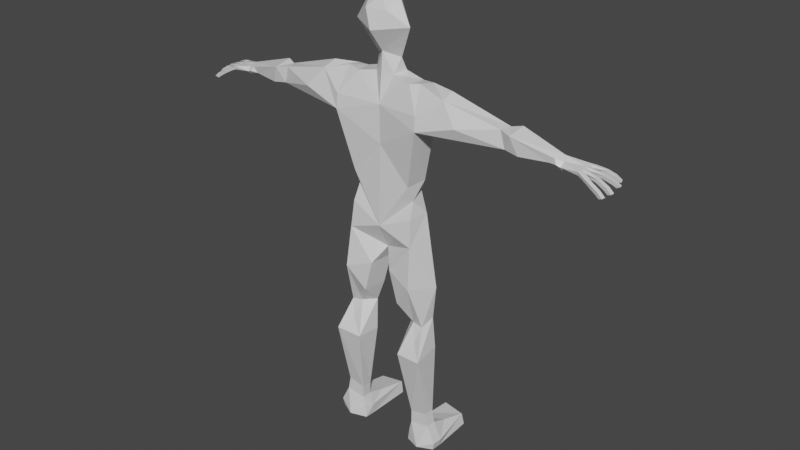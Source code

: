 # Source: ps1_Man.blend  (saved by Blender 2.81.16; exported with 4.5.12 LTS)
import bpy
from mathutils import Matrix  # noqa: F401  (used for matrix-valued properties, if any)

bpy.ops.wm.read_factory_settings(use_empty=True)
scene = bpy.context.scene
scene.name = 'Scene'

# ---- collections
col_collection = bpy.data.collections.new('Collection'); scene.collection.children.link(col_collection)

# ---- materials (node trees are filled in below, after node groups)
mat_material = bpy.data.materials.new('Material')
mat_material.alpha_threshold = 0.0
mat_material.use_transparent_shadow = False
mat_material.line_color = (0.0, 0.0, 0.0, 1.0)

# ---- material node trees
mat_material.use_nodes = True; mat_material.node_tree.nodes.clear()
_N = mat_material.node_tree.nodes; _L = mat_material.node_tree.links
n0 = _N.new('ShaderNodeOutputMaterial'); n0.name = 'Material Output'; n0.location = (300, 300)
n1 = _N.new('ShaderNodeBsdfPrincipled'); n1.name = 'Principled BSDF'; n1.location = (10, 300)
n1.distribution = 'GGX'
n1.subsurface_method = 'BURLEY'
n1.inputs[2].default_value = 0.4
n1.inputs[3].default_value = 1.45
n1.inputs[27].default_value = (0.0, 0.0, 0.0, 1.0)
n1.inputs[28].default_value = 1.0
_L.new(n1.outputs[0], n0.inputs[0])
n0.is_active_output = True

# ---- world
world_world = bpy.data.worlds.new('World'); scene.world = world_world
world_world.use_nodes = True; world_world.node_tree.nodes.clear()
_N = world_world.node_tree.nodes; _L = world_world.node_tree.links
n0 = _N.new('ShaderNodeOutputWorld'); n0.name = 'World Output'; n0.location = (300, 300)
n1 = _N.new('ShaderNodeBackground'); n1.name = 'Background'; n1.location = (10, 300)
n1.inputs[0].default_value = (0.05088, 0.05088, 0.05088, 1.0)
_L.new(n1.outputs[0], n0.inputs[0])
n0.is_active_output = True
world_world.color = (0.05088, 0.05088, 0.05088)
world_world.use_sun_shadow = False
world_world.sun_shadow_jitter_overblur = 0.0

# ---- meshes
me_cube = bpy.data.meshes.new('Cube')
me_cube.from_pydata([(0.258, 0.7755, 0.07056), (-0.005324, 1.118, -0.01968), (-0.2631, 0.7727, 0.0722), (0.5178, 0.7017, -0.3545), (0.2177, 0.8787, -0.9007), (-0.2243, 0.8787, -0.9059), (-0.4986, 0.7017, -0.3792), (-0.2194, 0.997, -1.127), (-0.5409, 0.997, -1.212), (-0.738, 0.998, -1.213), (-1.132, 0.8786, -1.213), (-2.129, 0.9563, -1.524), (-2.291, 1.019, -1.491), (-3.041, 0.962, -1.706), (-3.344, 1.097, -1.782), (-0.9925, 0.9831, -1.519), (-0.8199, 0.9519, -1.749), (-2.171, 0.974, -1.74), (-2.347, 1.035, -1.818), (-2.976, 1.036, -1.841), (-3.074, 1.173, -1.922), (-3.197, 1.259, -1.982), (-3.366, 1.282, -2.004), (-3.348, 1.234, -1.973), (-3.236, 1.211, -1.954), (-3.15, 1.139, -1.905), (-3.225, 1.131, -1.852), (-3.339, 1.143, -1.836), (-3.417, 1.148, -1.802), (-3.579, 1.209, -1.847), (-3.692, 1.257, -1.909), (-3.764, 1.295, -1.984), (-3.704, 1.277, -2.006), (-3.643, 1.247, -1.953), (-3.55, 1.207, -1.898), (-3.415, 1.156, -1.858), (-1.194, 0.9805, -1.491), (-2.082, 0.9629, -1.602), (0.0134, 0.9416, -0.9558), (-0.652, 1.172, -1.666), (-0.5856, 0.997, -2.828), (-0.6279, 0.9969, -3.385), (-0.6807, 0.9968, -3.693), (-0.8407, 0.9968, -4.662), (-0.7819, 0.9968, -5.243), (-0.8376, 0.9759, -5.783), (-0.8833, 0.9204, -7.259), (-7.451e-08, 1.192, -1.588), (-7.451e-08, 1.225, -2.254), (-0.4499, 1.172, -2.241), (-0.3173, 1.135, -2.812), (-0.4301, 1.095, -3.056), (-7.451e-08, 1.252, -3.387), (-0.3065, 1.129, -3.661), (-7.451e-08, 0.997, -4.111), (-0.1052, 0.997, -4.369), (0.004476, 1.159, -3.977), (-0.2571, 0.997, -4.932), (-0.3921, 0.9755, -5.325), (-0.3722, 0.9379, -5.88), (-0.5413, 0.9208, -7.305), (-0.5073, 1.177, -4.824), (-0.4534, 1.145, -3.985), (-0.6311, 1.067, -5.845), (-0.6857, 0.9243, -7.001), (-0.4572, 0.9086, -7.507), (-0.471, 0.9162, -7.706), (-0.697, 0.9292, -7.729), (-1.003, 0.9306, -7.693), (-1.031, 0.9168, -7.555), (-0.8406, 0.9232, -7.028), (-0.5403, 0.9234, -7.085), (-0.546, 0.9748, -5.559), (-0.8673, 1.228, -7.39), (-0.5427, 1.236, -7.402), (-0.5025, 1.75, -7.497), (-0.4729, 1.747, -7.716), (-0.6988, 1.76, -7.739), (-0.9484, 1.699, -7.716), (-0.9032, 1.69, -7.519), (-0.8812, 0.7313, -7.247), (-0.5392, 0.7317, -7.293), (-0.4986, 0.7296, -7.475), (-0.469, 0.7271, -7.694), (-0.7455, 0.6092, -7.669), (-1.001, 0.7414, -7.68), (-1.029, 0.7277, -7.542), (-0.8385, 0.7341, -7.016), (-0.5382, 0.7343, -7.072), (-0.6104, 0.5928, -3.864), (-0.6492, 0.5043, -4.571), (-0.7466, 0.7546, -5.343), (-0.8657, 0.483, -5.849), (-0.1859, 0.6004, -4.406), (-0.3377, 0.6109, -4.969), (-0.5565, 0.772, -5.315), (-0.4114, 0.5161, -5.872), (-0.6483, 0.6517, -5.616), (-0.1719, 0.7543, -1.145), (-0.4586, 0.6806, -1.191), (-0.69, 0.7273, -1.165), (-1.147, 0.6436, -1.29), (-2.08, 0.7606, -1.522), (-3.077, 0.8624, -1.76), (-0.7737, 0.4887, -1.835), (-2.155, 0.7721, -1.811), (-2.393, 0.7475, -1.843), (-2.873, 0.8304, -1.826), (-0.5383, 0.6336, -2.852), (-0.5495, 0.7543, -3.121), (-0.5805, 0.6437, -3.409), (-2.279, 0.6898, -1.55), (-0.7644, 0.5129, -1.594), (-7.451e-08, 0.7998, -4.103), (-3.347, 1.194, -2.033), (-3.235, 1.171, -2.014), (-3.183, 1.1, -1.964), (-3.083, 0.9097, -1.907), (-3.347, 1.046, -1.844), (-3.727, 1.209, -2.014), (-3.667, 1.179, -1.962), (-3.574, 1.139, -1.906), (-3.438, 1.088, -1.866), (-3.075, 1.127, -1.988), (-3.198, 1.213, -2.047), (-3.367, 1.236, -2.069), (-3.419, 1.041, -1.813), (-3.605, 1.134, -1.852), (-3.717, 1.182, -1.916), (-3.789, 1.22, -1.99), (-3.788, 1.128, -2.017), (-3.717, 1.11, -1.973), (-3.585, 1.08, -1.915), (-3.419, 1.03, -1.874), (-3.357, 0.9808, -1.789), (-3.616, 1.07, -1.86), (-3.76, 1.104, -1.921), (-3.847, 1.127, -1.984), (-3.361, 0.9506, -1.85), (-3.802, 1.069, -2.017), (-3.731, 1.05, -1.974), (-3.604, 1.017, -1.918), (-3.429, 0.9749, -1.878), (-3.433, 0.945, -1.82), (-3.635, 1.007, -1.863), (-3.774, 1.044, -1.921), (-3.861, 1.068, -1.984), (-3.213, 0.9183, -1.865), (-3.788, 0.9384, -2.049), (-3.723, 0.9338, -1.994), (-3.602, 0.9305, -1.926), (-3.432, 0.9424, -1.879), (-3.368, 0.886, -1.794), (-3.63, 0.9207, -1.871), (-3.772, 0.9206, -1.949), (-3.85, 0.9275, -2.027), (-3.37, 0.8556, -1.854), (-3.785, 0.8686, -2.052), (-3.72, 0.8639, -1.997), (-3.601, 0.8606, -1.924), (-3.439, 0.8729, -1.882), (-3.067, 0.8044, -1.834), (-3.437, 0.8412, -1.824), (-3.629, 0.8508, -1.868), (-3.769, 0.8508, -1.952), (-3.847, 0.8577, -2.029), (-3.752, 0.7831, -2.072), (-3.684, 0.7898, -2.022), (-3.567, 0.8033, -1.948), (-3.445, 0.8279, -1.882), (-3.359, 0.7656, -1.799), (-3.601, 0.781, -1.9), (-3.728, 0.7713, -1.973), (-3.81, 0.7642, -2.046), (-3.362, 0.7794, -1.857), (-3.74, 0.7189, -2.073), (-3.672, 0.7256, -2.022), (-3.552, 0.7398, -1.951), (-3.43, 0.7644, -1.885), (-3.003, 0.7844, -1.808), (-3.428, 0.7506, -1.827), (-3.585, 0.7176, -1.903), (-3.716, 0.7071, -1.974), (-3.798, 0.7, -2.047), (-3.075, 0.8423, -1.887), (-3.011, 0.974, -1.892), (-3.437, 0.7896, -1.825), (-3.722, 0.7412, -1.973), (-3.78, 0.7447, -2.066), (-3.594, 0.7539, -1.901), (-3.805, 0.7338, -2.046), (-3.849, 0.8946, -2.028), (-3.771, 0.8897, -1.95), (-3.446, 0.8909, -1.806), (-3.629, 0.8845, -1.87), (-3.82, 0.8987, -2.046), (-3.435, 0.9859, -1.8), (-3.828, 1.098, -2.004), (-3.766, 1.076, -1.921), (-3.853, 1.099, -1.984), (-3.626, 1.037, -1.862), (-3.592, 1.171, -1.849), (-3.745, 1.257, -2.002), (-3.777, 1.256, -1.987), (-3.432, 1.095, -1.793), (-3.704, 1.22, -1.912), (-3.197, 1.235, -2.015), (-3.366, 1.259, -2.037), (-3.075, 1.149, -1.956), (-2.954, 0.8206, -1.735), (-1.43, 0.5376, -1.629), (0.2194, 0.997, -1.127), (0.5409, 0.997, -1.212), (0.738, 0.998, -1.213), (1.162, 0.885, -1.213), (2.159, 0.9557, -1.524), (2.322, 1.017, -1.491), (3.071, 0.9551, -1.706), (3.375, 1.088, -1.782), (0.9925, 0.9831, -1.519), (0.8199, 0.9519, -1.749), (2.201, 0.9731, -1.74), (2.378, 1.033, -1.818), (3.007, 1.029, -1.841), (3.106, 1.166, -1.922), (3.229, 1.251, -1.982), (3.398, 1.273, -2.004), (3.381, 1.224, -1.973), (3.268, 1.203, -1.954), (3.182, 1.132, -1.905), (3.256, 1.123, -1.852), (3.371, 1.134, -1.836), (3.449, 1.139, -1.802), (3.611, 1.198, -1.847), (3.724, 1.246, -1.909), (3.796, 1.283, -1.984), (3.736, 1.266, -2.006), (3.676, 1.236, -1.953), (3.582, 1.197, -1.898), (3.447, 1.147, -1.858), (1.225, 0.9864, -1.491), (2.113, 0.9627, -1.602), (0.652, 1.172, -1.666), (0.5856, 0.997, -2.828), (0.6279, 0.9969, -3.385), (0.6807, 0.9968, -3.693), (0.8407, 0.9968, -4.662), (0.7819, 0.9968, -5.243), (0.8496, 0.9794, -5.781), (0.8991, 0.9241, -7.257), (0.4499, 1.172, -2.241), (0.3173, 1.135, -2.812), (0.4301, 1.095, -3.056), (0.3065, 1.129, -3.661), (0.1052, 0.997, -4.369), (0.2571, 0.997, -4.932), (0.3921, 0.9755, -5.325), (0.3846, 0.9395, -5.879), (0.5572, 0.9231, -7.304), (0.5073, 1.177, -4.824), (0.4181, 1.145, -3.985), (0.6428, 1.069, -5.844), (0.7009, 0.9272, -6.999), (0.4737, 0.9106, -7.505), (0.488, 0.9182, -7.705), (0.7139, 0.9321, -7.727), (1.019, 0.9348, -7.69), (1.047, 0.9212, -7.552), (0.8558, 0.9268, -7.026), (0.5557, 0.9257, -7.083), (0.5575, 0.9771, -5.558), (0.8822, 1.232, -7.388), (0.5575, 1.238, -7.401), (0.5154, 1.752, -7.496), (0.4863, 1.749, -7.715), (0.7122, 1.763, -7.737), (0.9621, 1.703, -7.714), (0.9164, 1.694, -7.517), (0.8978, 0.735, -7.244), (0.5559, 0.734, -7.291), (0.5158, 0.7318, -7.474), (0.4867, 0.7291, -7.693), (0.7636, 0.6124, -7.667), (1.018, 0.7457, -7.678), (1.046, 0.7321, -7.54), (0.8545, 0.7377, -7.014), (0.5544, 0.7366, -7.071), (0.6099, 0.5911, -3.864), (0.6487, 0.5025, -4.571), (0.7466, 0.7546, -5.343), (0.8798, 0.4842, -5.847), (0.1856, 0.5999, -4.406), (0.3376, 0.61, -4.969), (0.5565, 0.772, -5.315), (0.4254, 0.5167, -5.871), (0.6613, 0.6545, -5.615), (0.1719, 0.7543, -1.145), (0.5281, 0.6806, -1.191), (0.6923, 0.7273, -1.165), (1.175, 0.6498, -1.29), (2.109, 0.7604, -1.522), (3.107, 0.8553, -1.76), (0.7724, 0.4865, -1.835), (2.184, 0.7714, -1.811), (2.421, 0.7451, -1.843), (2.902, 0.8246, -1.826), (0.5377, 0.6321, -2.852), (0.5495, 0.7543, -3.121), (0.5801, 0.6421, -3.409), (2.308, 0.6882, -1.55), (0.7644, 0.5129, -1.594), (3.379, 1.184, -2.033), (3.267, 1.163, -2.014), (3.215, 1.092, -1.964), (3.113, 0.9025, -1.907), (3.378, 1.037, -1.844), (3.759, 1.198, -2.014), (3.699, 1.168, -1.962), (3.605, 1.128, -1.906), (3.47, 1.079, -1.866), (3.107, 1.12, -1.988), (3.23, 1.205, -2.047), (3.399, 1.227, -2.069), (3.45, 1.031, -1.813), (3.637, 1.123, -1.852), (3.748, 1.17, -1.916), (3.821, 1.208, -1.99), (3.819, 1.116, -2.017), (3.748, 1.098, -1.973), (3.616, 1.069, -1.915), (3.45, 1.02, -1.874), (3.387, 0.9717, -1.789), (3.647, 1.059, -1.86), (3.791, 1.092, -1.921), (3.878, 1.115, -1.984), (3.391, 0.9415, -1.85), (3.833, 1.057, -2.017), (3.762, 1.039, -1.974), (3.635, 1.006, -1.918), (3.459, 0.9653, -1.878), (3.463, 0.9354, -1.82), (3.665, 0.9959, -1.863), (3.805, 1.032, -1.921), (3.892, 1.055, -1.984), (3.243, 0.9102, -1.865), (3.818, 0.9263, -2.049), (3.753, 0.9221, -1.994), (3.632, 0.9197, -1.926), (3.462, 0.9328, -1.879), (3.398, 0.8768, -1.794), (3.66, 0.9097, -1.871), (3.802, 0.9086, -1.949), (3.88, 0.915, -2.027), (3.4, 0.8464, -1.854), (3.815, 0.8565, -2.052), (3.75, 0.8523, -1.997), (3.631, 0.8498, -1.924), (3.469, 0.8632, -1.882), (3.097, 0.7973, -1.834), (3.466, 0.8315, -1.824), (3.659, 0.8398, -1.868), (3.799, 0.8388, -1.952), (3.877, 0.8452, -2.029), (3.781, 0.7713, -2.072), (3.713, 0.7784, -2.022), (3.596, 0.7927, -1.948), (3.475, 0.8182, -1.882), (3.388, 0.7565, -1.799), (3.63, 0.7702, -1.9), (3.757, 0.7596, -1.973), (3.839, 0.752, -2.046), (3.391, 0.7703, -1.857), (3.769, 0.7072, -2.073), (3.701, 0.7143, -2.022), (3.581, 0.7293, -1.951), (3.459, 0.7548, -1.885), (3.033, 0.7778, -1.808), (3.457, 0.741, -1.827), (3.614, 0.7069, -1.903), (3.744, 0.6955, -1.974), (3.827, 0.6879, -2.047), (3.104, 0.8352, -1.887), (3.042, 0.9672, -1.892), (3.466, 0.78, -1.825), (3.751, 0.7296, -1.973), (3.809, 0.7326, -2.066), (3.623, 0.7432, -1.901), (3.833, 0.7216, -2.046), (3.878, 0.8821, -2.028), (3.8, 0.8777, -1.95), (3.476, 0.8812, -1.806), (3.659, 0.8735, -1.87), (3.85, 0.8864, -2.046), (3.465, 0.9763, -1.8), (3.859, 1.086, -2.004), (3.798, 1.064, -1.921), (3.885, 1.087, -1.984), (3.657, 1.026, -1.862), (3.624, 1.16, -1.849), (3.777, 1.245, -2.002), (3.809, 1.244, -1.987), (3.464, 1.085, -1.793), (3.736, 1.209, -1.912), (3.23, 1.227, -2.015), (3.399, 1.25, -2.037), (3.106, 1.142, -1.956), (2.984, 0.8143, -1.735), (1.458, 0.5418, -1.629), (-0.0005835, 0.5792, -3.653), (-0.0007777, 0.6226, -2.269), (-0.0008692, 0.6107, -1.617), (0.001411, 0.6628, -1.106), (0.0111, 0.6742, -0.7936), (0.02134, 0.3896, -0.4168), (-0.1557, 0.5081, -0.1278), (0.2125, 0.5315, -0.1153), (0.009303, 0.6642, 0.05718), (-0.1117, 1.123, -0.6436), (0.1157, 1.124, -0.6376), (0.008588, 1.108, -0.9031)], [], [(0, 1, 2), (1, 0, 3), (3, 4, 418, 1), (5, 417, 419), (6, 1, 417, 5), (1, 6, 2), (10, 9, 15), (15, 36, 10), (10, 36, 16), (36, 15, 16), (12, 18, 17), (13, 19, 12), (20, 19, 25), (14, 27, 26), (25, 19, 26), (20, 25, 24), (22, 24, 23), (14, 35, 27), (28, 29, 35), (29, 30, 33), (31, 32, 33), (36, 10, 37), (36, 16, 37), (11, 12, 37), (37, 17, 12), (37, 10, 11), (37, 16, 17), (26, 19, 13), (12, 19, 18), (26, 13, 14), (33, 30, 31), (35, 14, 28), (35, 29, 34), (33, 34, 29), (24, 22, 21), (24, 21, 20), (7, 5, 38), (8, 39, 7), (39, 8, 15), (9, 15, 8), (16, 15, 39), (47, 39, 48), (48, 39, 49), (39, 49, 16), (40, 16, 49), (49, 50, 40), (51, 40, 50), (49, 50, 48), (243, 252, 307), (51, 52, 41), (53, 41, 52), (41, 53, 42), (54, 55, 53), (53, 55, 62), (43, 42, 61), (44, 43, 61), (61, 62, 55), (62, 61, 42), (55, 57, 61), (57, 58, 61), (61, 58, 44), (58, 72, 44), (44, 72, 63), (59, 64, 63), (45, 64, 70), (63, 64, 45), (64, 59, 71), (63, 45, 44), (46, 64, 60), (46, 60, 73), (71, 60, 64), (70, 64, 46), (72, 58, 59), (63, 72, 59), (68, 79, 78), (65, 66, 75), (67, 78, 77), (69, 73, 79), (54, 53, 56), (53, 52, 56), (51, 50, 52), (39, 47, 7), (62, 42, 53), (4, 38, 419), (7, 38, 47), (50, 52, 48), (73, 74, 79), (75, 79, 74), (76, 77, 75), (78, 79, 77), (79, 75, 77), (66, 67, 76), (60, 65, 74), (66, 65, 83), (46, 69, 86), (67, 66, 83), (70, 80, 87), (68, 67, 85), (65, 60, 81), (60, 71, 88), (69, 68, 85), (85, 84, 86), (83, 82, 84), (86, 84, 80), (82, 81, 84), (84, 81, 80), (44, 92, 91), (57, 55, 94), (42, 43, 89), (58, 94, 95), (43, 44, 91, 90), (70, 92, 45), (59, 58, 96), (70, 87, 92), (59, 96, 71), (88, 71, 96), (80, 81, 87), (96, 58, 95), (92, 44, 45), (73, 60, 74), (73, 69, 46), (74, 65, 75), (75, 66, 76), (79, 68, 69), (80, 70, 46), (86, 80, 46), (85, 86, 69), (78, 67, 68), (83, 84, 67), (85, 67, 84), (76, 67, 77), (81, 88, 87), (87, 88, 92), (88, 96, 92), (91, 97, 95), (92, 96, 97), (91, 95, 90), (95, 97, 96), (97, 91, 92), (95, 94, 90), (94, 93, 90), (90, 93, 89), (83, 65, 82), (81, 82, 65), (88, 81, 60), (94, 58, 57), (94, 55, 93), (16, 40, 104), (9, 101, 100), (103, 13, 111), (17, 104, 105), (111, 11, 102), (11, 10, 101), (17, 106, 105), (40, 109, 108), (8, 7, 98), (18, 19, 106), (109, 51, 41), (9, 8, 100), (41, 42, 89), (111, 107, 209), (107, 111, 106), (106, 111, 105), (111, 102, 105), (105, 210, 102), (102, 101, 210), (101, 112, 100), (104, 101, 112), (100, 99, 112), (54, 113, 55), (93, 55, 113), (93, 113, 89), (109, 41, 110), (89, 43, 90), (89, 110, 41), (104, 40, 108), (104, 17, 16), (106, 17, 18), (106, 19, 107), (11, 111, 12), (101, 9, 10), (101, 102, 11), (111, 13, 12), (100, 8, 99), (98, 99, 8), (27, 35, 118), (25, 26, 116), (35, 121, 122), (23, 24, 114), (33, 32, 119), (24, 116, 115), (34, 33, 121), (28, 14, 204), (21, 22, 207), (31, 30, 203), (29, 28, 201), (20, 21, 208), (30, 29, 201), (133, 141, 142), (26, 118, 138), (136, 135, 200), (118, 133, 142, 138), (131, 130, 139), (137, 136, 199), (126, 134, 196), (132, 131, 141), (135, 126, 200), (26, 138, 147), (114, 125, 23), (23, 125, 207, 22), (154, 153, 194), (138, 151, 156), (149, 148, 157), (155, 154, 191), (143, 152, 193), (150, 149, 159), (153, 143, 194), (151, 150, 159), (147, 138, 156), (124, 115, 123), (123, 115, 116), (125, 115, 124), (114, 115, 125), (118, 122, 133), (169, 156, 160), (147, 156, 161), (138, 142, 151), (167, 166, 175), (173, 172, 190), (162, 170, 186), (168, 167, 177), (171, 162, 189), (169, 168, 177), (161, 156, 174), (172, 171, 189), (156, 169, 174), (127, 126, 122), (122, 121, 127), (127, 121, 128), (121, 120, 128), (128, 120, 129), (120, 119, 129), (119, 202, 129), (31, 203, 202), (133, 122, 126), (121, 33, 120), (119, 120, 33), (121, 35, 34), (118, 35, 122), (118, 26, 27), (126, 135, 133), (133, 135, 132), (135, 136, 132), (132, 136, 131), (136, 137, 131), (131, 137, 130), (137, 197, 130), (130, 197, 139), (146, 145, 140), (140, 139, 146), (141, 140, 145), (145, 144, 141), (141, 144, 142), (143, 151, 142), (144, 143, 142), (143, 153, 151), (151, 153, 150), (153, 154, 150), (150, 154, 149), (154, 155, 149), (149, 155, 148), (155, 195, 148), (148, 195, 157), (162, 169, 160), (163, 162, 160), (160, 159, 163), (163, 159, 164), (159, 158, 164), (164, 158, 165), (158, 157, 165), (162, 171, 169), (169, 171, 168), (171, 172, 168), (168, 172, 167), (172, 173, 167), (167, 173, 166), (173, 188, 166), (166, 188, 175), (176, 175, 183), (183, 182, 176), (176, 182, 177), (182, 181, 177), (177, 181, 178), (181, 180, 178), (178, 180, 174), (180, 170, 174), (174, 170, 161), (103, 134, 13), (126, 14, 134), (143, 134, 152), (162, 152, 170), (134, 103, 152), (170, 152, 103), (13, 134, 14), (107, 179, 209), (161, 103, 179), (170, 103, 161), (184, 161, 179), (179, 107, 184), (161, 184, 147), (26, 147, 116), (123, 116, 147), (147, 117, 123), (20, 208, 19), (107, 185, 117), (107, 19, 185), (117, 184, 107), (117, 147, 184), (117, 185, 123), (185, 19, 123), (174, 169, 178), (177, 178, 169), (177, 167, 176), (175, 176, 167), (156, 151, 160), (159, 149, 158), (157, 158, 149), (159, 160, 151), (141, 133, 132), (141, 131, 140), (139, 140, 131), (189, 186, 180), (190, 187, 182), (188, 190, 183), (175, 188, 183), (187, 189, 182), (188, 173, 190), (157, 195, 165), (194, 193, 162), (191, 192, 164), (195, 191, 165), (192, 194, 164), (195, 155, 191), (197, 199, 146), (200, 196, 143), (199, 145, 146), (139, 197, 146), (198, 200, 145), (197, 137, 199), (205, 201, 128), (203, 205, 128), (202, 119, 32), (201, 126, 127), (202, 203, 129), (202, 32, 31), (180, 181, 189), (182, 189, 181), (182, 183, 190), (189, 162, 186), (190, 172, 187), (189, 187, 172), (164, 194, 163), (162, 163, 194), (164, 165, 191), (194, 143, 193), (191, 154, 192), (194, 192, 154), (145, 200, 144), (143, 144, 200), (145, 199, 198), (200, 126, 196), (199, 136, 198), (200, 198, 136), (128, 129, 203), (203, 30, 205), (201, 205, 30), (201, 28, 204), (126, 201, 204), (128, 201, 127), (204, 14, 126), (186, 170, 180), (193, 152, 162), (196, 134, 143), (19, 208, 123), (208, 124, 123), (124, 208, 206), (206, 208, 21), (207, 125, 124), (124, 206, 207), (206, 21, 207), (116, 24, 25), (114, 24, 115), (209, 103, 111), (209, 179, 103), (210, 105, 104), (210, 101, 104), (214, 213, 219), (219, 240, 214), (214, 240, 220), (240, 219, 220), (216, 222, 221), (217, 223, 216), (224, 223, 229), (218, 231, 230), (229, 223, 230), (224, 229, 228), (226, 228, 227), (218, 239, 231), (232, 233, 239), (233, 234, 237), (235, 236, 237), (240, 214, 241), (240, 220, 241), (215, 216, 241), (241, 221, 216), (241, 214, 215), (241, 220, 221), (230, 223, 217), (216, 223, 222), (230, 217, 218), (237, 234, 235), (239, 218, 232), (239, 233, 238), (237, 238, 233), (228, 226, 225), (228, 225, 224), (212, 242, 211), (242, 212, 219), (213, 219, 212), (220, 219, 242), (47, 242, 48), (48, 242, 250), (242, 250, 220), (243, 220, 250), (250, 251, 243), (252, 243, 251), (250, 251, 48), (252, 52, 244), (253, 244, 52), (244, 253, 245), (54, 254, 253), (253, 254, 260), (246, 245, 259), (247, 246, 259), (259, 260, 254), (260, 259, 245), (254, 255, 259), (255, 256, 259), (259, 256, 247), (256, 270, 247), (247, 270, 261), (257, 262, 261), (248, 262, 268), (261, 262, 248), (262, 257, 269), (261, 248, 247), (249, 262, 258), (249, 258, 271), (269, 258, 262), (268, 262, 249), (270, 256, 257), (261, 270, 257), (266, 277, 276), (263, 264, 273), (265, 276, 275), (267, 271, 277), (54, 253, 56), (253, 52, 56), (252, 251, 52), (242, 47, 211), (260, 245, 253), (211, 38, 47), (251, 52, 48), (271, 272, 277), (273, 277, 272), (274, 275, 273), (276, 277, 275), (277, 273, 275), (264, 265, 274), (258, 263, 272), (264, 263, 281), (249, 267, 284), (265, 264, 281), (268, 278, 285), (266, 265, 283), (263, 258, 279), (258, 269, 286), (267, 266, 283), (283, 282, 284), (281, 280, 282), (284, 282, 278), (280, 279, 282), (282, 279, 278), (247, 290, 289), (255, 254, 292), (245, 246, 287), (256, 292, 293), (246, 247, 289, 288), (268, 290, 248), (257, 256, 294), (268, 285, 290), (257, 294, 269), (286, 269, 294), (278, 279, 285), (294, 256, 293), (290, 247, 248), (271, 258, 272), (271, 267, 249), (272, 263, 273), (273, 264, 274), (277, 266, 267), (278, 268, 249), (284, 278, 249), (283, 284, 267), (276, 265, 266), (281, 282, 265), (283, 265, 282), (274, 265, 275), (279, 286, 285), (285, 286, 290), (286, 294, 290), (289, 295, 293), (290, 294, 295), (289, 293, 288), (293, 295, 294), (295, 289, 290), (293, 292, 288), (292, 291, 288), (288, 291, 287), (281, 263, 280), (279, 280, 263), (286, 279, 258), (292, 256, 255), (292, 254, 291), (220, 243, 302), (213, 299, 298), (301, 217, 309), (221, 302, 303), (309, 215, 300), (215, 214, 299), (221, 304, 303), (243, 307, 306), (212, 211, 296), (222, 223, 304), (307, 252, 244), (213, 212, 298), (244, 245, 287), (309, 305, 406), (305, 309, 304), (304, 309, 303), (309, 300, 303), (303, 407, 300), (300, 299, 407), (299, 310, 298), (302, 299, 310), (298, 297, 310), (54, 113, 254), (291, 254, 113), (291, 113, 287), (307, 244, 308), (287, 246, 288), (287, 308, 244), (302, 243, 306), (302, 221, 220), (304, 221, 222), (304, 223, 305), (215, 309, 216), (299, 213, 214), (299, 300, 215), (309, 217, 216), (298, 212, 297), (296, 297, 212), (231, 239, 315), (229, 230, 313), (239, 318, 319), (227, 228, 311), (237, 236, 316), (228, 313, 312), (238, 237, 318), (232, 218, 401), (225, 226, 404), (235, 234, 400), (233, 232, 398), (224, 225, 405), (234, 233, 398), (330, 338, 339), (230, 315, 335), (333, 332, 397), (315, 330, 339, 335), (328, 327, 336), (334, 333, 396), (323, 331, 393), (329, 328, 338), (332, 323, 397), (230, 335, 344), (311, 322, 227), (227, 322, 404, 226), (351, 350, 391), (335, 348, 353), (346, 345, 354), (352, 351, 388), (340, 349, 390), (347, 346, 356), (350, 340, 391), (348, 347, 356), (344, 335, 353), (321, 312, 320), (320, 312, 313), (322, 312, 321), (311, 312, 322), (315, 319, 330), (366, 353, 357), (344, 353, 358), (335, 339, 348), (364, 363, 372), (370, 369, 387), (359, 367, 383), (365, 364, 374), (368, 359, 386), (366, 365, 374), (358, 353, 371), (369, 368, 386), (353, 366, 371), (324, 323, 319), (319, 318, 324), (324, 318, 325), (318, 317, 325), (325, 317, 326), (317, 316, 326), (316, 399, 326), (235, 400, 399), (330, 319, 323), (318, 237, 317), (316, 317, 237), (318, 239, 238), (315, 239, 319), (315, 230, 231), (323, 332, 330), (330, 332, 329), (332, 333, 329), (329, 333, 328), (333, 334, 328), (328, 334, 327), (334, 394, 327), (327, 394, 336), (343, 342, 337), (337, 336, 343), (338, 337, 342), (342, 341, 338), (338, 341, 339), (340, 348, 339), (341, 340, 339), (340, 350, 348), (348, 350, 347), (350, 351, 347), (347, 351, 346), (351, 352, 346), (346, 352, 345), (352, 392, 345), (345, 392, 354), (359, 366, 357), (360, 359, 357), (357, 356, 360), (360, 356, 361), (356, 355, 361), (361, 355, 362), (355, 354, 362), (359, 368, 366), (366, 368, 365), (368, 369, 365), (365, 369, 364), (369, 370, 364), (364, 370, 363), (370, 385, 363), (363, 385, 372), (373, 372, 380), (380, 379, 373), (373, 379, 374), (379, 378, 374), (374, 378, 375), (378, 377, 375), (375, 377, 371), (377, 367, 371), (371, 367, 358), (301, 331, 217), (323, 218, 331), (340, 331, 349), (359, 349, 367), (331, 301, 349), (367, 349, 301), (217, 331, 218), (305, 376, 406), (358, 301, 376), (367, 301, 358), (381, 358, 376), (376, 305, 381), (358, 381, 344), (230, 344, 313), (320, 313, 344), (344, 314, 320), (224, 405, 223), (305, 382, 314), (305, 223, 382), (314, 381, 305), (314, 344, 381), (314, 382, 320), (382, 223, 320), (371, 366, 375), (374, 375, 366), (374, 364, 373), (372, 373, 364), (353, 348, 357), (356, 346, 355), (354, 355, 346), (356, 357, 348), (338, 330, 329), (338, 328, 337), (336, 337, 328), (386, 383, 377), (387, 384, 379), (385, 387, 380), (372, 385, 380), (384, 386, 379), (385, 370, 387), (354, 392, 362), (391, 390, 359), (388, 389, 361), (392, 388, 362), (389, 391, 361), (392, 352, 388), (394, 396, 343), (397, 393, 340), (396, 342, 343), (336, 394, 343), (395, 397, 342), (394, 334, 396), (402, 398, 325), (400, 402, 325), (399, 316, 236), (398, 323, 324), (399, 400, 326), (399, 236, 235), (377, 378, 386), (379, 386, 378), (379, 380, 387), (386, 359, 383), (387, 369, 384), (386, 384, 369), (361, 391, 360), (359, 360, 391), (361, 362, 388), (391, 340, 390), (388, 351, 389), (391, 389, 351), (342, 397, 341), (340, 341, 397), (342, 396, 395), (397, 323, 393), (396, 333, 395), (397, 395, 333), (325, 326, 400), (400, 234, 402), (398, 402, 234), (398, 232, 401), (323, 398, 401), (325, 398, 324), (401, 218, 323), (383, 367, 377), (390, 349, 359), (393, 331, 340), (223, 405, 320), (405, 321, 320), (321, 405, 403), (403, 405, 225), (404, 322, 321), (321, 403, 404), (403, 225, 404), (313, 228, 229), (311, 228, 312), (406, 301, 309), (406, 376, 301), (407, 303, 302), (407, 299, 302), (4, 211, 38), (113, 408, 89), (110, 89, 408), (110, 408, 109), (109, 408, 108), (408, 409, 108), (108, 409, 104), (409, 410, 104), (104, 112, 410), (112, 99, 410), (99, 98, 410), (410, 98, 411), (410, 411, 296), (409, 302, 410), (302, 306, 409), (409, 408, 306), (306, 307, 408), (308, 408, 307), (287, 408, 308), (113, 408, 287), (296, 410, 297), (297, 410, 310), (310, 410, 302), (7, 98, 5), (211, 4, 296), (411, 412, 296), (98, 412, 411), (98, 412, 5), (413, 6, 412), (6, 5, 412), (4, 412, 296), (3, 413, 412), (4, 3, 412), (415, 413, 3), (3, 0, 415), (414, 415, 416), (415, 0, 416), (414, 413, 415), (414, 6, 413), (6, 414, 2), (414, 416, 2), (2, 416, 0), (40, 51, 109), (419, 417, 418), (419, 418, 4), (418, 417, 1), (419, 38, 5)])
_uv = me_cube.uv_layers.new(name='UVMap')
_uv.uv.foreach_set('vector', [0.0, 0.0, 0.0, 0.0, 0.0, 0.0, 0.0, 0.0, 0.0, 0.0, 0.0, 0.0, 0.0, 0.0, 0.0, 0.0, 0.0, 0.0, 0.0, 0.0, 0.0, 0.0, 0.0, 0.0, 0.0, 0.0, 0.0, 0.0, 0.0, 0.0, 0.0, 0.0, 0.0, 0.0, 0.0, 0.0, 0.0, 0.0, 0.0, 0.0, 0.0, 0.0, 0.0, 0.0, 0.0, 0.0, 0.0, 0.0, 0.0, 0.0, 0.0, 0.0, 0.0, 0.0, 0.0, 0.0, 0.0, 0.0, 0.0, 0.0, 0.0, 0.0, 0.0, 0.0, 0.0, 0.0, 0.0, 0.0, 0.0, 0.0, 0.0, 0.0, 0.0, 0.0, 0.0, 0.0, 0.0, 0.0, 0.0, 0.0, 0.0, 0.0, 0.0, 0.0, 0.0, 0.0, 0.0, 0.0, 0.0, 0.0, 0.0, 0.0, 0.0, 0.0, 0.0, 0.0, 0.0, 0.0, 0.0, 0.0, 0.0, 0.0, 0.0, 0.0, 0.0, 0.0, 0.0, 0.0, 0.0, 0.0, 0.0, 0.0, 0.0, 0.0, 0.0, 0.0, 0.0, 0.0, 0.0, 0.0, 0.0, 0.0, 0.0, 0.0, 0.0, 0.0, 0.0, 0.0, 0.0, 0.0, 0.0, 0.0, 0.0, 0.0, 0.0, 0.0, 0.0, 0.0, 0.0, 0.0, 0.0, 0.0, 0.0, 0.0, 0.0, 0.0, 0.0, 0.0, 0.0, 0.0, 0.0, 0.0, 0.0, 0.0, 0.0, 0.0, 0.0, 0.0, 0.0, 0.0, 0.0, 0.0, 0.0, 0.0, 0.0, 0.0, 0.0, 0.0, 0.0, 0.0, 0.0, 0.0, 0.0, 0.0, 0.0, 0.0, 0.0, 0.0, 0.0, 0.0, 0.0, 0.0, 0.0, 0.0, 0.0, 0.0, 0.0, 0.0, 0.0, 0.0, 0.0, 0.0, 0.0, 0.0, 0.0, 0.0, 0.0, 0.0, 0.0, 0.0, 0.0, 0.0, 0.0, 0.0, 0.0, 0.0, 0.0, 0.0, 0.0, 0.0, 0.0, 0.0, 0.0, 0.0, 0.0, 0.0, 0.0, 0.0, 0.0, 0.0, 0.0, 0.0, 0.0, 0.0, 0.0, 0.0, 0.0, 0.0, 0.0, 0.0, 0.0, 0.0, 0.0, 0.0, 0.0, 0.0, 0.0, 0.0, 0.0, 0.0, 0.0, 0.0, 0.0, 0.0, 0.0, 0.0, 0.0, 0.0, 0.0, 0.0, 0.0, 0.0, 0.0, 0.0, 0.0, 0.0, 0.0, 0.0, 0.0, 0.0, 0.0, 0.0, 0.0, 0.0, 0.0, 0.0, 0.0, 0.0, 0.0, 0.0, 0.0, 0.0, 0.0, 0.0, 0.0, 0.0, 0.0, 0.0, 0.0, 0.0, 0.0, 0.0, 0.0, 0.0, 0.0, 0.0, 0.0, 0.0, 0.0, 0.0, 0.0, 0.0, 0.0, 0.0, 0.0, 0.0, 0.0, 0.0, 0.0, 0.0, 0.0, 0.0, 0.0, 0.0, 0.0, 0.0, 0.0, 0.0, 0.0, 0.0, 0.0, 0.0, 0.0, 0.0, 0.0, 0.0, 0.0, 0.0, 0.0, 0.0, 0.0, 0.0, 0.0, 0.0, 0.0, 0.0, 0.0, 0.0, 0.0, 0.0, 0.0, 0.0, 0.0, 0.0, 0.0, 0.0, 0.0, 0.0, 0.0, 0.0, 0.0, 0.0, 0.0, 0.0, 0.0, 0.0, 0.0, 0.0, 0.0, 0.0, 0.0, 0.0, 0.0, 0.0, 0.0, 0.0, 0.0, 0.0, 0.0, 0.0, 0.0, 0.0, 0.0, 0.0, 0.0, 0.0, 0.0, 0.0, 0.0, 0.0, 0.0, 0.0, 0.0, 0.0, 0.0, 0.0, 0.0, 0.0, 0.0, 0.0, 0.0, 0.0, 0.0, 0.0, 0.0, 0.0, 0.0, 0.0, 0.0, 0.0, 0.0, 0.0, 0.0, 0.0, 0.0, 0.0, 0.0, 0.0, 0.0, 0.0, 0.0, 0.0, 0.0, 0.0, 0.0, 0.0, 0.0, 0.0, 0.0, 0.0, 0.0, 0.0, 0.0, 0.0, 0.0, 0.0, 0.0, 0.0, 0.0, 0.0, 0.0, 0.0, 0.0, 0.0, 0.0, 0.0, 0.0, 0.0, 0.0, 0.0, 0.0, 0.0, 0.0, 0.0, 0.0, 0.0, 0.0, 0.0, 0.0, 0.0, 0.0, 0.0, 0.0, 0.0, 0.0, 0.0, 0.0, 0.0, 0.0, 0.0, 0.0, 0.0, 0.0, 0.0, 0.0, 0.0, 0.0, 0.0, 0.0, 0.0, 0.0, 0.0, 0.0, 0.0, 0.0, 0.0, 0.0, 0.0, 0.0, 0.0, 0.0, 0.0, 0.0, 0.0, 0.0, 0.0, 0.0, 0.0, 0.0, 0.0, 0.0, 0.0, 0.0, 0.0, 0.0, 0.0, 0.0, 0.0, 0.0, 0.0, 0.0, 0.0, 0.0, 0.0, 0.0, 0.0, 0.0, 0.0, 0.0, 0.0, 0.0, 0.0, 0.0, 0.0, 0.0, 0.0, 0.0, 0.0, 0.0, 0.0, 0.0, 0.0, 0.0, 0.0, 0.0, 0.0, 0.0, 0.0, 0.0, 0.0, 0.0, 0.0, 0.0, 0.0, 0.0, 0.0, 0.0, 0.0, 0.0, 0.0, 0.0, 0.0, 0.0, 0.0, 0.0, 0.0, 0.0, 0.0, 0.0, 0.0, 0.0, 0.0, 0.0, 0.0, 0.0, 0.0, 0.0, 0.0, 0.0, 0.0, 0.0, 0.0, 0.0, 0.0, 0.0, 0.0, 0.0, 0.0, 0.0, 0.0, 0.0, 0.0, 0.0, 0.0, 0.0, 0.0, 0.0, 0.0, 0.0, 0.0, 0.0, 0.0, 0.0, 0.0, 0.0, 0.0, 0.0, 0.0, 0.0, 0.0, 0.0, 0.0, 0.0, 0.0, 0.0, 0.0, 0.0, 0.0, 0.0, 0.0, 0.0, 0.0, 0.0, 0.0, 0.0, 0.0, 0.0, 0.0, 0.0, 0.0, 0.0, 0.0, 0.0, 0.0, 0.0, 0.0, 0.0, 0.0, 0.0, 0.0, 0.0, 0.0, 0.0, 0.0, 0.0, 0.0, 0.0, 0.0, 0.0, 0.0, 0.0, 0.0, 0.0, 0.0, 0.0, 0.0, 0.0, 0.0, 0.0, 0.0, 0.0, 0.0, 0.0, 0.0, 0.0, 0.0, 0.0, 0.0, 0.0, 0.0, 0.0, 0.0, 0.0, 0.0, 0.0, 0.0, 0.0, 0.0, 0.0, 0.0, 0.0, 0.0, 0.0, 0.0, 0.0, 0.0, 0.0, 0.0, 0.0, 0.0, 0.0, 0.0, 0.0, 0.0, 0.0, 0.0, 0.0, 0.0, 0.0, 0.0, 0.0, 0.0, 0.0, 0.0, 0.0, 0.0, 0.0, 0.0, 0.0, 0.0, 0.0, 0.0, 0.0, 0.0, 0.0, 0.0, 0.0, 0.0, 0.0, 0.0, 0.0, 0.0, 0.0, 0.0, 0.0, 0.0, 0.0, 0.0, 0.0, 0.0, 0.0, 0.0, 0.0, 0.0, 0.0, 0.0, 0.0, 0.0, 0.0, 0.0, 0.0, 0.0, 0.0, 0.0, 0.0, 0.0, 0.0, 0.0, 0.0, 0.0, 0.0, 0.0, 0.0, 0.0, 0.0, 0.0, 0.0, 0.0, 0.0, 0.0, 0.0, 0.0, 0.0, 0.0, 0.0, 0.0, 0.0, 0.0, 0.0, 0.0, 0.0, 0.0, 0.0, 0.0, 0.0, 0.0, 0.0, 0.0, 0.0, 0.0, 0.0, 0.0, 0.0, 0.0, 0.0, 0.0, 0.0, 0.0, 0.0, 0.0, 0.0, 0.0, 0.0, 0.0, 0.0, 0.0, 0.0, 0.0, 0.0, 0.0, 0.0, 0.0, 0.0, 0.0, 0.0, 0.0, 0.0, 0.0, 0.0, 0.0, 0.0, 0.0, 0.0, 0.0, 0.0, 0.0, 0.0, 0.0, 0.0, 0.0, 0.0, 0.0, 0.0, 0.0, 0.0, 0.0, 0.0, 0.0, 0.0, 0.0, 0.0, 0.0, 0.0, 0.0, 0.0, 0.0, 0.0, 0.0, 0.0, 0.0, 0.0, 0.0, 0.0, 0.0, 0.0, 0.0, 0.0, 0.0, 0.0, 0.0, 0.0, 0.0, 0.0, 0.0, 0.0, 0.0, 0.0, 0.0, 0.0, 0.0, 0.0, 0.0, 0.0, 0.0, 0.0, 0.0, 0.0, 0.0, 0.0, 0.0, 0.0, 0.0, 0.0, 0.0, 0.0, 0.0, 0.0, 0.0, 0.0, 0.0, 0.0, 0.0, 0.0, 0.0, 0.0, 0.0, 0.0, 0.0, 0.0, 0.0, 0.0, 0.0, 0.0, 0.0, 0.0, 0.0, 0.0, 0.0, 0.0, 0.0, 0.0, 0.0, 0.0, 0.0, 0.0, 0.0, 0.0, 0.0, 0.0, 0.0, 0.0, 0.0, 0.0, 0.0, 0.0, 0.0, 0.0, 0.0, 0.0, 0.0, 0.0, 0.0, 0.0, 0.0, 0.0, 0.0, 0.0, 0.0, 0.0, 0.0, 0.0, 0.0, 0.0, 0.0, 0.0, 0.0, 0.0, 0.0, 0.0, 0.0, 0.0, 0.0, 0.0, 0.0, 0.0, 0.0, 0.0, 0.0, 0.0, 0.0, 0.0, 0.0, 0.0, 0.0, 0.0, 0.0, 0.0, 0.0, 0.0, 0.0, 0.0, 0.0, 0.0, 0.0, 0.0, 0.0, 0.0, 0.0, 0.0, 0.0, 0.0, 0.0, 0.0, 0.0, 0.0, 0.0, 0.0, 0.0, 0.0, 0.0, 0.0, 0.0, 0.0, 0.0, 0.0, 0.0, 0.0, 0.0, 0.0, 0.0, 0.0, 0.0, 0.0, 0.0, 0.0, 0.0, 0.0, 0.0, 0.0, 0.0, 0.0, 0.0, 0.0, 0.0, 0.0, 0.0, 0.0, 0.0, 0.0, 0.0, 0.0, 0.0, 0.0, 0.0, 0.0, 0.0, 0.0, 0.0, 0.0, 0.0, 0.0, 0.0, 0.0, 0.0, 0.0, 0.0, 0.0, 0.0, 0.0, 0.0, 0.0, 0.0, 0.0, 0.0, 0.0, 0.0, 0.0, 0.0, 0.0, 0.0, 0.0, 0.0, 0.0, 0.0, 0.0, 0.0, 0.0, 0.0, 0.0, 0.0, 0.0, 0.0, 0.0, 0.0, 0.0, 0.0, 0.0, 0.0, 0.0, 0.0, 0.0, 0.0, 0.0, 0.0, 0.0, 0.0, 0.0, 0.0, 0.0, 0.0, 0.0, 0.0, 0.0, 0.0, 0.0, 0.0, 0.0, 0.0, 0.0, 0.0, 0.0, 0.0, 0.0, 0.0, 0.0, 0.0, 0.0, 0.0, 0.0, 0.0, 0.0, 0.0, 0.0, 0.0, 0.0, 0.0, 0.0, 0.0, 0.0, 0.0, 0.0, 0.0, 0.0, 0.0, 0.0, 0.0, 0.0, 0.0, 0.0, 0.0, 0.0, 0.0, 0.0, 0.0, 0.0, 0.0, 0.0, 0.0, 0.0, 0.0, 0.0, 0.0, 0.0, 0.0, 0.0, 0.0, 0.0, 0.0, 0.0, 0.0, 0.0, 0.0, 0.0, 0.0, 0.0, 0.0, 0.0, 0.0, 0.0, 0.0, 0.0, 0.0, 0.0, 0.0, 0.0, 0.0, 0.0, 0.0, 0.0, 0.0, 0.0, 0.0, 0.0, 0.0, 0.0, 0.0, 0.0, 0.0, 0.0, 0.0, 0.0, 0.0, 0.0, 0.0, 0.0, 0.0, 0.0, 0.0, 0.0, 0.0, 0.0, 0.0, 0.0, 0.0, 0.0, 0.0, 0.0, 0.0, 0.0, 0.0, 0.0, 0.0, 0.0, 0.0, 0.0, 0.0, 0.0, 0.0, 0.0, 0.0, 0.0, 0.0, 0.0, 0.0, 0.0, 0.0, 0.0, 0.0, 0.0, 0.0, 0.0, 0.0, 0.0, 0.0, 0.0, 0.0, 0.0, 0.0, 0.0, 0.0, 0.0, 0.0, 0.0, 0.0, 0.0, 0.0, 0.0, 0.0, 0.0, 0.0, 0.0, 0.0, 0.0, 0.0, 0.0, 0.0, 0.0, 0.0, 0.0, 0.0, 0.0, 0.0, 0.0, 0.0, 0.0, 0.0, 0.0, 0.0, 0.0, 0.0, 0.0, 0.0, 0.0, 0.0, 0.0, 0.0, 0.0, 0.0, 0.0, 0.0, 0.0, 0.0, 0.0, 0.0, 0.0, 0.0, 0.0, 0.0, 0.0, 0.0, 0.0, 0.0, 0.0, 0.0, 0.0, 0.0, 0.0, 0.0, 0.0, 0.0, 0.0, 0.0, 0.0, 0.0, 0.0, 0.0, 0.0, 0.0, 0.0, 0.0, 0.0, 0.0, 0.0, 0.0, 0.0, 0.0, 0.0, 0.0, 0.0, 0.0, 0.0, 0.0, 0.0, 0.0, 0.0, 0.0, 0.0, 0.0, 0.0, 0.0, 0.0, 0.0, 0.0, 0.0, 0.0, 0.0, 0.0, 0.0, 0.0, 0.0, 0.0, 0.0, 0.0, 0.0, 0.0, 0.0, 0.0, 0.0, 0.0, 0.0, 0.0, 0.0, 0.0, 0.0, 0.0, 0.0, 0.0, 0.0, 0.0, 0.0, 0.0, 0.0, 0.0, 0.0, 0.0, 0.0, 0.0, 0.0, 0.0, 0.0, 0.0, 0.0, 0.0, 0.0, 0.0, 0.0, 0.0, 0.0, 0.0, 0.0, 0.0, 0.0, 0.0, 0.0, 0.0, 0.0, 0.0, 0.0, 0.0, 0.0, 0.0, 0.0, 0.0, 0.0, 0.0, 0.0, 0.0, 0.0, 0.0, 0.0, 0.0, 0.0, 0.0, 0.0, 0.0, 0.0, 0.0, 0.0, 0.0, 0.0, 0.0, 0.0, 0.0, 0.0, 0.0, 0.0, 0.0, 0.0, 0.0, 0.0, 0.0, 0.0, 0.0, 0.0, 0.0, 0.0, 0.0, 0.0, 0.0, 0.0, 0.0, 0.0, 0.0, 0.0, 0.0, 0.0, 0.0, 0.0, 0.0, 0.0, 0.0, 0.0, 0.0, 0.0, 0.0, 0.0, 0.0, 0.0, 0.0, 0.0, 0.0, 0.0, 0.0, 0.0, 0.0, 0.0, 0.0, 0.0, 0.0, 0.0, 0.0, 0.0, 0.0, 0.0, 0.0, 0.0, 0.0, 0.0, 0.0, 0.0, 0.0, 0.0, 0.0, 0.0, 0.0, 0.0, 0.0, 0.0, 0.0, 0.0, 0.0, 0.0, 0.0, 0.0, 0.0, 0.0, 0.0, 0.0, 0.0, 0.0, 0.0, 0.0, 0.0, 0.0, 0.0, 0.0, 0.0, 0.0, 0.0, 0.0, 0.0, 0.0, 0.0, 0.0, 0.0, 0.0, 0.0, 0.0, 0.0, 0.0, 0.0, 0.0, 0.0, 0.0, 0.0, 0.0, 0.0, 0.0, 0.0, 0.0, 0.0, 0.0, 0.0, 0.0, 0.0, 0.0, 0.0, 0.0, 0.0, 0.0, 0.0, 0.0, 0.0, 0.0, 0.0, 0.0, 0.0, 0.0, 0.0, 0.0, 0.0, 0.0, 0.0, 0.0, 0.0, 0.0, 0.0, 0.0, 0.0, 0.0, 0.0, 0.0, 0.0, 0.0, 0.0, 0.0, 0.0, 0.0, 0.0, 0.0, 0.0, 0.0, 0.0, 0.0, 0.0, 0.0, 0.0, 0.0, 0.0, 0.0, 0.0, 0.0, 0.0, 0.0, 0.0, 0.0, 0.0, 0.0, 0.0, 0.0, 0.0, 0.0, 0.0, 0.0, 0.0, 0.0, 0.0, 0.0, 0.0, 0.0, 0.0, 0.0, 0.0, 0.0, 0.0, 0.0, 0.0, 0.0, 0.0, 0.0, 0.0, 0.0, 0.0, 0.0, 0.0, 0.0, 0.0, 0.0, 0.0, 0.0, 0.0, 0.0, 0.0, 0.0, 0.0, 0.0, 0.0, 0.0, 0.0, 0.0, 0.0, 0.0, 0.0, 0.0, 0.0, 0.0, 0.0, 0.0, 0.0, 0.0, 0.0, 0.0, 0.0, 0.0, 0.0, 0.0, 0.0, 0.0, 0.0, 0.0, 0.0, 0.0, 0.0, 0.0, 0.0, 0.0, 0.0, 0.0, 0.0, 0.0, 0.0, 0.0, 0.0, 0.0, 0.0, 0.0, 0.0, 0.0, 0.0, 0.0, 0.0, 0.0, 0.0, 0.0, 0.0, 0.0, 0.0, 0.0, 0.0, 0.0, 0.0, 0.0, 0.0, 0.0, 0.0, 0.0, 0.0, 0.0, 0.0, 0.0, 0.0, 0.0, 0.0, 0.0, 0.0, 0.0, 0.0, 0.0, 0.0, 0.0, 0.0, 0.0, 0.0, 0.0, 0.0, 0.0, 0.0, 0.0, 0.0, 0.0, 0.0, 0.0, 0.0, 0.0, 0.0, 0.0, 0.0, 0.0, 0.0, 0.0, 0.0, 0.0, 0.0, 0.0, 0.0, 0.0, 0.0, 0.0, 0.0, 0.0, 0.0, 0.0, 0.0, 0.0, 0.0, 0.0, 0.0, 0.0, 0.0, 0.0, 0.0, 0.0, 0.0, 0.0, 0.0, 0.0, 0.0, 0.0, 0.0, 0.0, 0.0, 0.0, 0.0, 0.0, 0.0, 0.0, 0.0, 0.0, 0.0, 0.0, 0.0, 0.0, 0.0, 0.0, 0.0, 0.0, 0.0, 0.0, 0.0, 0.0, 0.0, 0.0, 0.0, 0.0, 0.0, 0.0, 0.0, 0.0, 0.0, 0.0, 0.0, 0.0, 0.0, 0.0, 0.0, 0.0, 0.0, 0.0, 0.0, 0.0, 0.0, 0.0, 0.0, 0.0, 0.0, 0.0, 0.0, 0.0, 0.0, 0.0, 0.0, 0.0, 0.0, 0.0, 0.0, 0.0, 0.0, 0.0, 0.0, 0.0, 0.0, 0.0, 0.0, 0.0, 0.0, 0.0, 0.0, 0.0, 0.0, 0.0, 0.0, 0.0, 0.0, 0.0, 0.0, 0.0, 0.0, 0.0, 0.0, 0.0, 0.0, 0.0, 0.0, 0.0, 0.0, 0.0, 0.0, 0.0, 0.0, 0.0, 0.0, 0.0, 0.0, 0.0, 0.0, 0.0, 0.0, 0.0, 0.0, 0.0, 0.0, 0.0, 0.0, 0.0, 0.0, 0.0, 0.0, 0.0, 0.0, 0.0, 0.0, 0.0, 0.0, 0.0, 0.0, 0.0, 0.0, 0.0, 0.0, 0.0, 0.0, 0.0, 0.0, 0.0, 0.0, 0.0, 0.0, 0.0, 0.0, 0.0, 0.0, 0.0, 0.0, 0.0, 0.0, 0.0, 0.0, 0.0, 0.0, 0.0, 0.0, 0.0, 0.0, 0.0, 0.0, 0.0, 0.0, 0.0, 0.0, 0.0, 0.0, 0.0, 0.0, 0.0, 0.0, 0.0, 0.0, 0.0, 0.0, 0.0, 0.0, 0.0, 0.0, 0.0, 0.0, 0.0, 0.0, 0.0, 0.0, 0.0, 0.0, 0.0, 0.0, 0.0, 0.0, 0.0, 0.0, 0.0, 0.0, 0.0, 0.0, 0.0, 0.0, 0.0, 0.0, 0.0, 0.0, 0.0, 0.0, 0.0, 0.0, 0.0, 0.0, 0.0, 0.0, 0.0, 0.0, 0.0, 0.0, 0.0, 0.0, 0.0, 0.0, 0.0, 0.0, 0.0, 0.0, 0.0, 0.0, 0.0, 0.0, 0.0, 0.0, 0.0, 0.0, 0.0, 0.0, 0.0, 0.0, 0.0, 0.0, 0.0, 0.0, 0.0, 0.0, 0.0, 0.0, 0.0, 0.0, 0.0, 0.0, 0.0, 0.0, 0.0, 0.0, 0.0, 0.0, 0.0, 0.0, 0.0, 0.0, 0.0, 0.0, 0.0, 0.0, 0.0, 0.0, 0.0, 0.0, 0.0, 0.0, 0.0, 0.0, 0.0, 0.0, 0.0, 0.0, 0.0, 0.0, 0.0, 0.0, 0.0, 0.0, 0.0, 0.0, 0.0, 0.0, 0.0, 0.0, 0.0, 0.0, 0.0, 0.0, 0.0, 0.0, 0.0, 0.0, 0.0, 0.0, 0.0, 0.0, 0.0, 0.0, 0.0, 0.0, 0.0, 0.0, 0.0, 0.0, 0.0, 0.0, 0.0, 0.0, 0.0, 0.0, 0.0, 0.0, 0.0, 0.0, 0.0, 0.0, 0.0, 0.0, 0.0, 0.0, 0.0, 0.0, 0.0, 0.0, 0.0, 0.0, 0.0, 0.0, 0.0, 0.0, 0.0, 0.0, 0.0, 0.0, 0.0, 0.0, 0.0, 0.0, 0.0, 0.0, 0.0, 0.0, 0.0, 0.0, 0.0, 0.0, 0.0, 0.0, 0.0, 0.0, 0.0, 0.0, 0.0, 0.0, 0.0, 0.0, 0.0, 0.0, 0.0, 0.0, 0.0, 0.0, 0.0, 0.0, 0.0, 0.0, 0.0, 0.0, 0.0, 0.0, 0.0, 0.0, 0.0, 0.0, 0.0, 0.0, 0.0, 0.0, 0.0, 0.0, 0.0, 0.0, 0.0, 0.0, 0.0, 0.0, 0.0, 0.0, 0.0, 0.0, 0.0, 0.0, 0.0, 0.0, 0.0, 0.0, 0.0, 0.0, 0.0, 0.0, 0.0, 0.0, 0.0, 0.0, 0.0, 0.0, 0.0, 0.0, 0.0, 0.0, 0.0, 0.0, 0.0, 0.0, 0.0, 0.0, 0.0, 0.0, 0.0, 0.0, 0.0, 0.0, 0.0, 0.0, 0.0, 0.0, 0.0, 0.0, 0.0, 0.0, 0.0, 0.0, 0.0, 0.0, 0.0, 0.0, 0.0, 0.0, 0.0, 0.0, 0.0, 0.0, 0.0, 0.0, 0.0, 0.0, 0.0, 0.0, 0.0, 0.0, 0.0, 0.0, 0.0, 0.0, 0.0, 0.0, 0.0, 0.0, 0.0, 0.0, 0.0, 0.0, 0.0, 0.0, 0.0, 0.0, 0.0, 0.0, 0.0, 0.0, 0.0, 0.0, 0.0, 0.0, 0.0, 0.0, 0.0, 0.0, 0.0, 0.0, 0.0, 0.0, 0.0, 0.0, 0.0, 0.0, 0.0, 0.0, 0.0, 0.0, 0.0, 0.0, 0.0, 0.0, 0.0, 0.0, 0.0, 0.0, 0.0, 0.0, 0.0, 0.0, 0.0, 0.0, 0.0, 0.0, 0.0, 0.0, 0.0, 0.0, 0.0, 0.0, 0.0, 0.0, 0.0, 0.0, 0.0, 0.0, 0.0, 0.0, 0.0, 0.0, 0.0, 0.0, 0.0, 0.0, 0.0, 0.0, 0.0, 0.0, 0.0, 0.0, 0.0, 0.0, 0.0, 0.0, 0.0, 0.0, 0.0, 0.0, 0.0, 0.0, 0.0, 0.0, 0.0, 0.0, 0.0, 0.0, 0.0, 0.0, 0.0, 0.0, 0.0, 0.0, 0.0, 0.0, 0.0, 0.0, 0.0, 0.0, 0.0, 0.0, 0.0, 0.0, 0.0, 0.0, 0.0, 0.0, 0.0, 0.0, 0.0, 0.0, 0.0, 0.0, 0.0, 0.0, 0.0, 0.0, 0.0, 0.0, 0.0, 0.0, 0.0, 0.0, 0.0, 0.0, 0.0, 0.0, 0.0, 0.0, 0.0, 0.0, 0.0, 0.0, 0.0, 0.0, 0.0, 0.0, 0.0, 0.0, 0.0, 0.0, 0.0, 0.0, 0.0, 0.0, 0.0, 0.0, 0.0, 0.0, 0.0, 0.0, 0.0, 0.0, 0.0, 0.0, 0.0, 0.0, 0.0, 0.0, 0.0, 0.0, 0.0, 0.0, 0.0, 0.0, 0.0, 0.0, 0.0, 0.0, 0.0, 0.0, 0.0, 0.0, 0.0, 0.0, 0.0, 0.0, 0.0, 0.0, 0.0, 0.0, 0.0, 0.0, 0.0, 0.0, 0.0, 0.0, 0.0, 0.0, 0.0, 0.0, 0.0, 0.0, 0.0, 0.0, 0.0, 0.0, 0.0, 0.0, 0.0, 0.0, 0.0, 0.0, 0.0, 0.0, 0.0, 0.0, 0.0, 0.0, 0.0, 0.0, 0.0, 0.0, 0.0, 0.0, 0.0, 0.0, 0.0, 0.0, 0.0, 0.0, 0.0, 0.0, 0.0, 0.0, 0.0, 0.0, 0.0, 0.0, 0.0, 0.0, 0.0, 0.0, 0.0, 0.0, 0.0, 0.0, 0.0, 0.0, 0.0, 0.0, 0.0, 0.0, 0.0, 0.0, 0.0, 0.0, 0.0, 0.0, 0.0, 0.0, 0.0, 0.0, 0.0, 0.0, 0.0, 0.0, 0.0, 0.0, 0.0, 0.0, 0.0, 0.0, 0.0, 0.0, 0.0, 0.0, 0.0, 0.0, 0.0, 0.0, 0.0, 0.0, 0.0, 0.0, 0.0, 0.0, 0.0, 0.0, 0.0, 0.0, 0.0, 0.0, 0.0, 0.0, 0.0, 0.0, 0.0, 0.0, 0.0, 0.0, 0.0, 0.0, 0.0, 0.0, 0.0, 0.0, 0.0, 0.0, 0.0, 0.0, 0.0, 0.0, 0.0, 0.0, 0.0, 0.0, 0.0, 0.0, 0.0, 0.0, 0.0, 0.0, 0.0, 0.0, 0.0, 0.0, 0.0, 0.0, 0.0, 0.0, 0.0, 0.0, 0.0, 0.0, 0.0, 0.0, 0.0, 0.0, 0.0, 0.0, 0.0, 0.0, 0.0, 0.0, 0.0, 0.0, 0.0, 0.0, 0.0, 0.0, 0.0, 0.0, 0.0, 0.0, 0.0, 0.0, 0.0, 0.0, 0.0, 0.0, 0.0, 0.0, 0.0, 0.0, 0.0, 0.0, 0.0, 0.0, 0.0, 0.0, 0.0, 0.0, 0.0, 0.0, 0.0, 0.0, 0.0, 0.0, 0.0, 0.0, 0.0, 0.0, 0.0, 0.0, 0.0, 0.0, 0.0, 0.0, 0.0, 0.0, 0.0, 0.0, 0.0, 0.0, 0.0, 0.0, 0.0, 0.0, 0.0, 0.0, 0.0, 0.0, 0.0, 0.0, 0.0, 0.0, 0.0, 0.0, 0.0, 0.0, 0.0, 0.0, 0.0, 0.0, 0.0, 0.0, 0.0, 0.0, 0.0, 0.0, 0.0, 0.0, 0.0, 0.0, 0.0, 0.0, 0.0, 0.0, 0.0, 0.0, 0.0, 0.0, 0.0, 0.0, 0.0, 0.0, 0.0, 0.0, 0.0, 0.0, 0.0, 0.0, 0.0, 0.0, 0.0, 0.0, 0.0, 0.0, 0.0, 0.0, 0.0, 0.0, 0.0, 0.0, 0.0, 0.0, 0.0, 0.0, 0.0, 0.0, 0.0, 0.0, 0.0, 0.0, 0.0, 0.0, 0.0, 0.0, 0.0, 0.0, 0.0, 0.0, 0.0, 0.0, 0.0, 0.0, 0.0, 0.0, 0.0, 0.0, 0.0, 0.0, 0.0, 0.0, 0.0, 0.0, 0.0, 0.0, 0.0, 0.0, 0.0, 0.0, 0.0, 0.0, 0.0, 0.0, 0.0, 0.0, 0.0, 0.0, 0.0, 0.0, 0.0, 0.0, 0.0, 0.0, 0.0, 0.0, 0.0, 0.0, 0.0, 0.0, 0.0, 0.0, 0.0, 0.0, 0.0, 0.0, 0.0, 0.0, 0.0, 0.0, 0.0, 0.0, 0.0, 0.0, 0.0, 0.0, 0.0, 0.0, 0.0, 0.0, 0.0, 0.0, 0.0, 0.0, 0.0, 0.0, 0.0, 0.0, 0.0, 0.0, 0.0, 0.0, 0.0, 0.0, 0.0, 0.0, 0.0, 0.0, 0.0, 0.0, 0.0, 0.0, 0.0, 0.0, 0.0, 0.0, 0.0, 0.0, 0.0, 0.0, 0.0, 0.0, 0.0, 0.0, 0.0, 0.0, 0.0, 0.0, 0.0, 0.0, 0.0, 0.0, 0.0, 0.0, 0.0, 0.0, 0.0, 0.0, 0.0, 0.0, 0.0, 0.0, 0.0, 0.0, 0.0, 0.0, 0.0, 0.0, 0.0, 0.0, 0.0, 0.0, 0.0, 0.0, 0.0, 0.0, 0.0, 0.0, 0.0, 0.0, 0.0, 0.0, 0.0, 0.0, 0.0, 0.0, 0.0, 0.0, 0.0, 0.0, 0.0, 0.0, 0.0, 0.0, 0.0, 0.0, 0.0, 0.0, 0.0, 0.0, 0.0, 0.0, 0.0, 0.0, 0.0, 0.0, 0.0, 0.0, 0.0, 0.0, 0.0, 0.0, 0.0, 0.0, 0.0, 0.0, 0.0, 0.0, 0.0, 0.0, 0.0, 0.0, 0.0, 0.0, 0.0, 0.0, 0.0, 0.0, 0.0, 0.0, 0.0, 0.0, 0.0, 0.0, 0.0, 0.0, 0.0, 0.0, 0.0, 0.0, 0.0, 0.0, 0.0, 0.0, 0.0, 0.0, 0.0, 0.0, 0.0, 0.0, 0.0, 0.0, 0.0, 0.0, 0.0, 0.0, 0.0, 0.0, 0.0, 0.0, 0.0, 0.0, 0.0, 0.0, 0.0, 0.0, 0.0, 0.0, 0.0, 0.0, 0.0, 0.0, 0.0, 0.0, 0.0, 0.0, 0.0, 0.0, 0.0, 0.0, 0.0, 0.0, 0.0, 0.0, 0.0, 0.0, 0.0, 0.0, 0.0, 0.0, 0.0, 0.0, 0.0, 0.0, 0.0, 0.0, 0.0, 0.0, 0.0, 0.0, 0.0, 0.0, 0.0, 0.0, 0.0, 0.0, 0.0, 0.0, 0.0, 0.0, 0.0, 0.0, 0.0, 0.0, 0.0, 0.0, 0.0, 0.0, 0.0, 0.0, 0.0, 0.0, 0.0, 0.0, 0.0, 0.0, 0.0, 0.0, 0.0, 0.0, 0.0, 0.0, 0.0, 0.0, 0.0, 0.0, 0.0, 0.0, 0.0, 0.0, 0.0, 0.0, 0.0, 0.0, 0.0, 0.0, 0.0, 0.0, 0.0, 0.0, 0.0, 0.0, 0.0, 0.0, 0.0, 0.0, 0.0, 0.0, 0.0, 0.0, 0.0, 0.0, 0.0, 0.0, 0.0, 0.0, 0.0, 0.0, 0.0, 0.0, 0.0, 0.0, 0.0, 0.0, 0.0, 0.0, 0.0, 0.0, 0.0, 0.0, 0.0, 0.0, 0.0, 0.0, 0.0, 0.0, 0.0, 0.0, 0.0, 0.0, 0.0, 0.0, 0.0, 0.0, 0.0, 0.0, 0.0, 0.0, 0.0, 0.0, 0.0, 0.0, 0.0, 0.0, 0.0, 0.0, 0.0, 0.0, 0.0, 0.0, 0.0, 0.0, 0.0, 0.0, 0.0, 0.0, 0.0, 0.0, 0.0, 0.0, 0.0, 0.0, 0.0, 0.0, 0.0, 0.0, 0.0, 0.0, 0.0, 0.0, 0.0, 0.0, 0.0, 0.0, 0.0, 0.0, 0.0, 0.0, 0.0, 0.0, 0.0, 0.0, 0.0, 0.0, 0.0, 0.0, 0.0, 0.0, 0.0, 0.0, 0.0, 0.0, 0.0, 0.0, 0.0, 0.0, 0.0, 0.0, 0.0, 0.0, 0.0, 0.0, 0.0, 0.0, 0.0, 0.0, 0.0, 0.0, 0.0, 0.0, 0.0, 0.0, 0.0, 0.0, 0.0, 0.0, 0.0, 0.0, 0.0, 0.0, 0.0, 0.0, 0.0, 0.0, 0.0, 0.0, 0.0, 0.0, 0.0, 0.0, 0.0, 0.0, 0.0, 0.0, 0.0, 0.0, 0.0, 0.0, 0.0, 0.0, 0.0, 0.0, 0.0, 0.0, 0.0, 0.0, 0.0, 0.0, 0.0, 0.0, 0.0, 0.0, 0.0, 0.0, 0.0, 0.0, 0.0, 0.0, 0.0, 0.0, 0.0, 0.0, 0.0, 0.0, 0.0, 0.0, 0.0, 0.0, 0.0, 0.0, 0.0, 0.0, 0.0, 0.0, 0.0, 0.0, 0.0, 0.0, 0.0, 0.0, 0.0, 0.0, 0.0, 0.0, 0.0, 0.0, 0.0, 0.0, 0.0, 0.0, 0.0, 0.0, 0.0, 0.0, 0.0, 0.0, 0.0, 0.0, 0.0, 0.0, 0.0, 0.0, 0.0, 0.0, 0.0, 0.0, 0.0, 0.0, 0.0, 0.0, 0.0, 0.0, 0.0, 0.0, 0.0, 0.0, 0.0, 0.0, 0.0, 0.0, 0.0, 0.0, 0.0, 0.0, 0.0, 0.0, 0.0, 0.0, 0.0, 0.0, 0.0, 0.0, 0.0, 0.0, 0.0, 0.0, 0.0, 0.0, 0.0, 0.0, 0.0, 0.0, 0.0, 0.0, 0.0, 0.0, 0.0, 0.0, 0.0, 0.0, 0.0, 0.0, 0.0, 0.0, 0.0, 0.0, 0.0, 0.0, 0.0, 0.0, 0.0, 0.0, 0.0, 0.0, 0.0, 0.0, 0.0, 0.0, 0.0, 0.0, 0.0, 0.0, 0.0, 0.0, 0.0, 0.0, 0.0, 0.0, 0.0, 0.0, 0.0, 0.0, 0.0, 0.0, 0.0, 0.0, 0.0, 0.0, 0.0, 0.0, 0.0, 0.0, 0.0, 0.0, 0.0, 0.0, 0.0, 0.0, 0.0, 0.0, 0.0, 0.0, 0.0, 0.0, 0.0, 0.0, 0.0, 0.0, 0.0, 0.0, 0.0, 0.0, 0.0, 0.0, 0.0, 0.0, 0.0, 0.0, 0.0, 0.0, 0.0, 0.0, 0.0, 0.0, 0.0, 0.0, 0.0, 0.0, 0.0, 0.0, 0.0, 0.0, 0.0, 0.0, 0.0, 0.0, 0.0, 0.0, 0.0, 0.0, 0.0, 0.0, 0.0, 0.0, 0.0, 0.0, 0.0, 0.0, 0.0, 0.0, 0.0, 0.0, 0.0, 0.0, 0.0, 0.0, 0.0, 0.0, 0.0, 0.0, 0.0, 0.0, 0.0, 0.0, 0.0, 0.0, 0.0, 0.0, 0.0, 0.0, 0.0, 0.0, 0.0, 0.0, 0.0, 0.0, 0.0, 0.0, 0.0, 0.0, 0.0, 0.0, 0.0, 0.0, 0.0, 0.0, 0.0, 0.0, 0.0, 0.0, 0.0, 0.0, 0.0, 0.0, 0.0, 0.0, 0.0, 0.0, 0.0, 0.0, 0.0, 0.0, 0.0, 0.0, 0.0, 0.0, 0.0, 0.0, 0.0, 0.0, 0.0, 0.0, 0.0, 0.0, 0.0, 0.0, 0.0, 0.0, 0.0, 0.0, 0.0, 0.0, 0.0, 0.0, 0.0, 0.0, 0.0, 0.0, 0.0, 0.0, 0.0, 0.0, 0.0, 0.0, 0.0, 0.0, 0.0, 0.0, 0.0, 0.0, 0.0, 0.0, 0.0, 0.0, 0.0, 0.0, 0.0, 0.0, 0.0, 0.0, 0.0, 0.0, 0.0, 0.0, 0.0, 0.0, 0.0, 0.0, 0.0, 0.0, 0.0, 0.0, 0.0, 0.0, 0.0, 0.0, 0.0, 0.0, 0.0, 0.0, 0.0, 0.0, 0.0, 0.0, 0.0, 0.0, 0.0, 0.0, 0.0, 0.0, 0.0, 0.0, 0.0, 0.0, 0.0, 0.0, 0.0, 0.0, 0.0, 0.0, 0.0, 0.0, 0.0, 0.0, 0.0, 0.0, 0.0, 0.0, 0.0, 0.0, 0.0, 0.0, 0.0, 0.0, 0.0, 0.0, 0.0, 0.0, 0.0, 0.0, 0.0, 0.0, 0.0, 0.0, 0.0, 0.0, 0.0, 0.0, 0.0, 0.0, 0.0, 0.0, 0.0, 0.0, 0.0, 0.0, 0.0, 0.0, 0.0, 0.0, 0.0, 0.0, 0.0, 0.0, 0.0, 0.0, 0.0, 0.0, 0.0, 0.0, 0.0, 0.0, 0.0, 0.0, 0.0, 0.0, 0.0, 0.0, 0.0, 0.0, 0.0, 0.0, 0.0, 0.0, 0.0, 0.0, 0.0, 0.0, 0.0, 0.0, 0.0, 0.0, 0.0, 0.0, 0.0, 0.0, 0.0, 0.0, 0.0, 0.0, 0.0, 0.0, 0.0, 0.0, 0.0, 0.0, 0.0, 0.0, 0.0, 0.0, 0.0, 0.0, 0.0, 0.0, 0.0, 0.0, 0.0, 0.0, 0.0, 0.0, 0.0, 0.0, 0.0, 0.0, 0.0, 0.0, 0.0, 0.0, 0.0, 0.0, 0.0, 0.0, 0.0, 0.0, 0.0, 0.0, 0.0, 0.0, 0.0, 0.0, 0.0, 0.0, 0.0, 0.0, 0.0, 0.0, 0.0, 0.0, 0.0, 0.0, 0.0, 0.0, 0.0, 0.0, 0.0, 0.0, 0.0, 0.0, 0.0, 0.0, 0.0, 0.0, 0.0, 0.0, 0.0, 0.0, 0.0, 0.0, 0.0, 0.0, 0.0, 0.0, 0.0, 0.0, 0.0, 0.0, 0.0, 0.0, 0.0, 0.0, 0.0, 0.0, 0.0, 0.0, 0.0, 0.0, 0.0, 0.0, 0.0, 0.0, 0.0, 0.0, 0.0, 0.0, 0.0, 0.0, 0.0, 0.0, 0.0, 0.0, 0.0, 0.0, 0.0, 0.0, 0.0, 0.0, 0.0, 0.0, 0.0, 0.0, 0.0, 0.0, 0.0, 0.0, 0.0, 0.0, 0.0, 0.0, 0.0, 0.0, 0.0, 0.0, 0.0, 0.0, 0.0, 0.0, 0.0, 0.0, 0.0, 0.0, 0.0, 0.0, 0.0, 0.0, 0.0, 0.0, 0.0, 0.0, 0.0, 0.0, 0.0, 0.0, 0.0, 0.0, 0.0, 0.0, 0.0, 0.0, 0.0, 0.0, 0.0, 0.0, 0.0, 0.0, 0.0, 0.0, 0.0, 0.0, 0.0, 0.0, 0.0, 0.0, 0.0, 0.0, 0.0, 0.0, 0.0, 0.0, 0.0, 0.0, 0.0, 0.0, 0.0, 0.0, 0.0, 0.0, 0.0, 0.0, 0.0, 0.0, 0.0, 0.0, 0.0, 0.0, 0.0, 0.0, 0.0, 0.0, 0.0, 0.0, 0.0, 0.0, 0.0, 0.0, 0.0, 0.0, 0.0, 0.0, 0.0, 0.0, 0.0, 0.0, 0.0, 0.0, 0.0, 0.0, 0.0, 0.0, 0.0, 0.0, 0.0, 0.0, 0.0, 0.0, 0.0, 0.0, 0.0, 0.0, 0.0, 0.0, 0.0, 0.0, 0.0, 0.0, 0.0, 0.0, 0.0, 0.0, 0.0, 0.0, 0.0, 0.0, 0.0, 0.0, 0.0, 0.0, 0.0, 0.0, 0.0, 0.0, 0.0, 0.0, 0.0, 0.0, 0.0, 0.0, 0.0, 0.0, 0.0, 0.0, 0.0, 0.0, 0.0, 0.0, 0.0, 0.0, 0.0, 0.0, 0.0, 0.0, 0.0, 0.0, 0.0, 0.0, 0.0, 0.0, 0.0, 0.0, 0.0, 0.0, 0.0, 0.0, 0.0, 0.0, 0.0, 0.0, 0.0, 0.0, 0.0, 0.0, 0.0, 0.0, 0.0, 0.0, 0.0, 0.0, 0.0, 0.0, 0.0, 0.0, 0.0, 0.0, 0.0, 0.0, 0.0, 0.0, 0.0, 0.0, 0.0, 0.0, 0.0, 0.0, 0.0, 0.0, 0.0, 0.0, 0.0, 0.0, 0.0, 0.0, 0.0, 0.0, 0.0, 0.0, 0.0, 0.0, 0.0, 0.0, 0.0, 0.0, 0.0, 0.0, 0.0, 0.0, 0.0, 0.0, 0.0, 0.0, 0.0, 0.0, 0.0, 0.0, 0.0, 0.0, 0.0, 0.0, 0.0, 0.0, 0.0, 0.0, 0.0, 0.0, 0.0, 0.0, 0.0, 0.0, 0.0, 0.0, 0.0, 0.0, 0.0, 0.0, 0.0, 0.0, 0.0, 0.0, 0.0, 0.0, 0.0, 0.0, 0.0, 0.0, 0.0, 0.0, 0.0, 0.0, 0.0, 0.0, 0.0, 0.0, 0.0, 0.0, 0.0, 0.0, 0.0, 0.0, 0.0, 0.0, 0.0, 0.0, 0.0, 0.0, 0.0, 0.0, 0.0, 0.0, 0.0, 0.0, 0.0, 0.0, 0.0, 0.0, 0.0, 0.0, 0.0, 0.0, 0.0, 0.0, 0.0, 0.0, 0.0, 0.0, 0.0, 0.0, 0.0, 0.0, 0.0, 0.0, 0.0, 0.0, 0.0, 0.0, 0.0, 0.0, 0.0, 0.0, 0.0, 0.0, 0.0, 0.0, 0.0, 0.0, 0.0, 0.0, 0.0, 0.0, 0.0, 0.0, 0.0, 0.0, 0.0, 0.0, 0.0, 0.0, 0.0, 0.0, 0.0, 0.0, 0.0, 0.0, 0.0, 0.0, 0.0, 0.0, 0.0, 0.0, 0.0, 0.0, 0.0, 0.0, 0.0, 0.0, 0.0, 0.0, 0.0, 0.0, 0.0, 0.0, 0.0, 0.0, 0.0, 0.0, 0.0, 0.0, 0.0, 0.0, 0.0, 0.0, 0.0, 0.0, 0.0, 0.0, 0.0, 0.0, 0.0, 0.0, 0.0, 0.0, 0.0, 0.0, 0.0, 0.0, 0.0, 0.0, 0.0, 0.0, 0.0, 0.0, 0.0, 0.0, 0.0, 0.0, 0.0, 0.0, 0.0, 0.0, 0.0, 0.0, 0.0, 0.0, 0.0, 0.0, 0.0, 0.0, 0.0, 0.0, 0.0, 0.0, 0.0, 0.0, 0.0, 0.0, 0.0, 0.0, 0.0, 0.0, 0.0, 0.0, 0.0, 0.0, 0.0, 0.0, 0.0, 0.0, 0.0, 0.0, 0.0, 0.0, 0.0, 0.0, 0.0, 0.0, 0.0, 0.0, 0.0, 0.0, 0.0, 0.0, 0.0, 0.0, 0.0, 0.0, 0.0, 0.0, 0.0, 0.0, 0.0, 0.0, 0.0, 0.0, 0.0, 0.0, 0.0, 0.0, 0.0, 0.0, 0.0, 0.0, 0.0, 0.0, 0.0, 0.0, 0.0, 0.0, 0.0, 0.0, 0.0, 0.0, 0.0, 0.0, 0.0, 0.0, 0.0, 0.0, 0.0, 0.0, 0.0, 0.0, 0.0, 0.0, 0.0, 0.0, 0.0, 0.0, 0.0, 0.0, 0.0, 0.0, 0.0, 0.0, 0.0, 0.0, 0.0, 0.0, 0.0, 0.0, 0.0, 0.0, 0.0, 0.0, 0.0, 0.0, 0.0, 0.0, 0.0, 0.0, 0.0, 0.0, 0.0, 0.0, 0.0, 0.0, 0.0, 0.0, 0.0, 0.0, 0.0, 0.0, 0.0, 0.0, 0.0, 0.0, 0.0, 0.0, 0.0, 0.0, 0.0, 0.0, 0.0, 0.0, 0.0, 0.0, 0.0, 0.0, 0.0, 0.0, 0.0, 0.0, 0.0, 0.0, 0.0, 0.0, 0.0, 0.0, 0.0, 0.0, 0.0, 0.0, 0.0, 0.0, 0.0, 0.0, 0.0, 0.0, 0.0, 0.0, 0.0, 0.0, 0.0, 0.0, 0.0, 0.0, 0.0, 0.0, 0.0, 0.0, 0.0, 0.0, 0.0, 0.0, 0.0, 0.0, 0.0, 0.0, 0.0, 0.0, 0.0, 0.0, 0.0, 0.0, 0.0, 0.0, 0.0, 0.0, 0.0, 0.0, 0.0, 0.0, 0.0, 0.0, 0.0, 0.0, 0.0, 0.0, 0.0, 0.0, 0.0, 0.0, 0.0, 0.0, 0.0, 0.0, 0.0, 0.0, 0.0, 0.0, 0.0, 0.0, 0.0, 0.0, 0.0, 0.0, 0.0, 0.0, 0.0, 0.0, 0.0, 0.0, 0.0, 0.0, 0.0, 0.0, 0.0, 0.0, 0.0, 0.0, 0.0, 0.0, 0.0, 0.0, 0.0, 0.0, 0.0, 0.0, 0.0, 0.0, 0.0, 0.0, 0.0, 0.0, 0.0, 0.0, 0.0, 0.0, 0.0, 0.0, 0.0, 0.0, 0.0, 0.0, 0.0, 0.0, 0.0, 0.0, 0.0, 0.0, 0.0, 0.0, 0.0, 0.0, 0.0, 0.0, 0.0, 0.0, 0.0, 0.0, 0.0, 0.0, 0.0, 0.0, 0.0, 0.0, 0.0, 0.0, 0.0, 0.0, 0.0, 0.0, 0.0, 0.0, 0.0, 0.0, 0.0, 0.0, 0.0, 0.0, 0.0, 0.0, 0.0, 0.0, 0.0, 0.0, 0.0, 0.0, 0.0, 0.0, 0.0, 0.0, 0.0, 0.0, 0.0, 0.0, 0.0, 0.0, 0.0, 0.0, 0.0, 0.0, 0.0, 0.0, 0.0, 0.0, 0.0, 0.0, 0.0, 0.0, 0.0, 0.0, 0.0, 0.0, 0.0, 0.0, 0.0, 0.0, 0.0, 0.0, 0.0, 0.0, 0.0, 0.0, 0.0, 0.0, 0.0, 0.0, 0.0, 0.0, 0.0, 0.0, 0.0, 0.0, 0.0, 0.0, 0.0, 0.0, 0.0, 0.0, 0.0, 0.0, 0.0, 0.0, 0.0, 0.0, 0.0, 0.0, 0.0, 0.0, 0.0, 0.0, 0.0, 0.0, 0.0, 0.0, 0.0, 0.0, 0.0, 0.0, 0.0, 0.0, 0.0, 0.0, 0.0, 0.0, 0.0, 0.0, 0.0, 0.0, 0.0, 0.0, 0.0, 0.0, 0.0, 0.0, 0.0, 0.0, 0.0, 0.0, 0.0, 0.0, 0.0, 0.0, 0.0, 0.0, 0.0, 0.0, 0.0, 0.0, 0.0, 0.0, 0.0, 0.0, 0.0, 0.0, 0.0, 0.0, 0.0, 0.0, 0.0, 0.0, 0.0, 0.0, 0.0, 0.0, 0.0, 0.0, 0.0, 0.0, 0.0, 0.0, 0.0, 0.0, 0.0, 0.0, 0.0, 0.0, 0.0, 0.0, 0.0, 0.0, 0.0, 0.0, 0.0, 0.0, 0.0, 0.0, 0.0, 0.0, 0.0, 0.0, 0.0, 0.0, 0.0, 0.0, 0.0, 0.0, 0.0, 0.0, 0.0, 0.0, 0.0, 0.0, 0.0, 0.0, 0.0, 0.0, 0.0, 0.0, 0.0, 0.0, 0.0, 0.0, 0.0, 0.0, 0.0, 0.0, 0.0, 0.0, 0.0, 0.0, 0.0, 0.0, 0.0, 0.0, 0.0, 0.0, 0.0, 0.0, 0.0, 0.0, 0.0, 0.0, 0.0, 0.0, 0.0, 0.0, 0.0, 0.0, 0.0, 0.0, 0.0, 0.0, 0.0, 0.0, 0.0, 0.0, 0.0, 0.0, 0.0, 0.0, 0.0, 0.0, 0.0, 0.0, 0.0, 0.0, 0.0, 0.0, 0.0, 0.0, 0.0, 0.0, 0.0, 0.0, 0.0, 0.0, 0.0, 0.0, 0.0, 0.0, 0.0, 0.0, 0.0, 0.0, 0.0, 0.0, 0.0, 0.0, 0.0, 0.0, 0.0, 0.0, 0.0, 0.0, 0.0, 0.0, 0.0, 0.0, 0.0, 0.0, 0.0, 0.0, 0.0, 0.0, 0.0, 0.0, 0.0, 0.0, 0.0, 0.0, 0.0, 0.0, 0.0, 0.0, 0.0, 0.0, 0.0, 0.0, 0.0, 0.0, 0.0, 0.0, 0.0, 0.0, 0.0, 0.0, 0.0, 0.0, 0.0, 0.0, 0.0, 0.0, 0.0, 0.0, 0.0, 0.0, 0.0, 0.0, 0.0, 0.0, 0.0, 0.0, 0.0, 0.0, 0.0, 0.0, 0.0, 0.0, 0.0, 0.0, 0.0, 0.0, 0.0, 0.0, 0.0, 0.0, 0.0, 0.0, 0.0, 0.0, 0.0, 0.0, 0.0, 0.0, 0.0, 0.0, 0.0, 0.0, 0.0, 0.0, 0.0, 0.0, 0.0, 0.0, 0.0, 0.0, 0.0, 0.0, 0.0, 0.0, 0.0, 0.0, 0.0, 0.0, 0.0, 0.0, 0.0, 0.0, 0.0, 0.0, 0.0, 0.0, 0.0, 0.0, 0.0, 0.0, 0.0, 0.0, 0.0, 0.0, 0.0, 0.0, 0.0, 0.0, 0.0, 0.0, 0.0, 0.0, 0.0, 0.0, 0.0, 0.0, 0.0, 0.0, 0.0, 0.0, 0.0, 0.0, 0.0, 0.0, 0.0, 0.0, 0.0, 0.0, 0.0, 0.0, 0.0, 0.0, 0.0, 0.0, 0.0, 0.0, 0.0, 0.0, 0.0, 0.0, 0.0, 0.0, 0.0, 0.0, 0.0, 0.0, 0.0, 0.0, 0.0, 0.0, 0.0, 0.0, 0.0, 0.0, 0.0, 0.0, 0.0, 0.0, 0.0, 0.0, 0.0, 0.0, 0.0, 0.0, 0.0, 0.0, 0.0, 0.0, 0.0, 0.0, 0.0, 0.0, 0.0, 0.0, 0.0, 0.0, 0.0, 0.0, 0.0, 0.0, 0.0, 0.0, 0.0, 0.0, 0.0, 0.0, 0.0, 0.0, 0.0, 0.0, 0.0, 0.0, 0.0, 0.0, 0.0, 0.0, 0.0, 0.0, 0.0, 0.0, 0.0, 0.0, 0.0, 0.0, 0.0, 0.0, 0.0, 0.0, 0.0, 0.0, 0.0, 0.0, 0.0, 0.0, 0.0, 0.0, 0.0, 0.0, 0.0, 0.0, 0.0, 0.0, 0.0, 0.0, 0.0, 0.0, 0.0, 0.0, 0.0, 0.0, 0.0, 0.0, 0.0, 0.0, 0.0, 0.0, 0.0, 0.0, 0.0, 0.0, 0.0, 0.0, 0.0, 0.0, 0.0, 0.0, 0.0, 0.0, 0.0, 0.0, 0.0, 0.0, 0.0, 0.0, 0.0, 0.0, 0.0, 0.0, 0.0, 0.0, 0.0, 0.0, 0.0, 0.0, 0.0, 0.0, 0.0, 0.0, 0.0, 0.0, 0.0, 0.0, 0.0, 0.0, 0.0, 0.0, 0.0, 0.0, 0.0, 0.0, 0.0, 0.0, 0.0, 0.0, 0.0, 0.0, 0.0, 0.0, 0.0, 0.0, 0.0, 0.0, 0.0, 0.0, 0.0, 0.0, 0.0, 0.0, 0.0, 0.0, 0.0, 0.0, 0.0, 0.0, 0.0, 0.0, 0.0, 0.0, 0.0, 0.0, 0.0, 0.0, 0.0, 0.0, 0.0, 0.0, 0.0, 0.0, 0.0, 0.0, 0.0, 0.0, 0.0, 0.0, 0.0, 0.0, 0.0, 0.0, 0.0, 0.0, 0.0, 0.0, 0.0, 0.0, 0.0, 0.0, 0.0, 0.0, 0.0, 0.0, 0.0, 0.0, 0.0, 0.0, 0.0, 0.0, 0.0, 0.0, 0.0, 0.0, 0.0, 0.0, 0.0, 0.0, 0.0, 0.0, 0.0, 0.0, 0.0, 0.0, 0.0, 0.0, 0.0, 0.0, 0.0, 0.0, 0.0, 0.0, 0.0, 0.0, 0.0, 0.0, 0.0, 0.0, 0.0, 0.0, 0.0, 0.0, 0.0, 0.0, 0.0, 0.0, 0.0, 0.0, 0.0, 0.0, 0.0, 0.0, 0.0, 0.0, 0.0, 0.0, 0.0, 0.0, 0.0, 0.0, 0.0, 0.0, 0.0, 0.0, 0.0, 0.0, 0.0, 0.0, 0.0, 0.0, 0.0, 0.0, 0.0, 0.0, 0.0, 0.0, 0.0, 0.0, 0.0, 0.0, 0.0, 0.0, 0.0, 0.0, 0.0, 0.0, 0.0, 0.0, 0.0, 0.0, 0.0, 0.0, 0.0, 0.0, 0.0, 0.0, 0.0, 0.0, 0.0, 0.0, 0.0, 0.0, 0.0, 0.0, 0.0, 0.0, 0.0, 0.0, 0.0, 0.0, 0.0, 0.0, 0.0, 0.0, 0.0, 0.0, 0.0, 0.0, 0.0, 0.0, 0.0, 0.0, 0.0, 0.0, 0.0, 0.0, 0.0, 0.0, 0.0, 0.0, 0.0, 0.0, 0.0, 0.0, 0.0, 0.0, 0.0, 0.0, 0.0, 0.0, 0.0, 0.0, 0.0, 0.0, 0.0, 0.0, 0.0, 0.0, 0.0, 0.0, 0.0, 0.0, 0.0, 0.0, 0.0, 0.0, 0.0])
me_cube.materials.append(mat_material)
me_cube.use_remesh_preserve_volume = False
me_cube.use_remesh_preserve_attributes = False
me_cube.use_mirror_vertex_groups = False
me_cube.update()

# ---- objects
ob_cube = bpy.data.objects.new('Cube', me_cube)

# ---- transforms, parenting, visibility, modifiers, constraints
ob_cube.location = (0.0, 0.0, 0.0)
ob_cube.lock_rotations_4d = False
ob_cube.empty_display_type = 'ARROWS'
ob_cube.lineart.crease_threshold = 0.0

# ---- collection membership
col_collection.objects.link(ob_cube)

# ---- scene / render settings (as saved in the file)
scene.frame_start = 1; scene.frame_end = 250; scene.frame_set(1)
scene.render.engine = 'BLENDER_EEVEE_NEXT'
scene.cycles.use_denoising = False
scene.cycles.samples = 128
scene.cycles.sampling_pattern = 'TABULATED_SOBOL'
scene.cycles.use_adaptive_sampling = False
scene.cycles.use_light_tree = False
scene.view_settings.view_transform = 'Filmic'
bpy.context.view_layer.update()

# ---- added for rendering (the .blend has no active camera and no usable light): camera, sun
cam_auto = bpy.data.cameras.new('AutoCamera')
cam_auto.lens = 50.0
cam_auto.sensor_width = 36.0
cam_auto.clip_end = 1000.0
ob_auto_camera = bpy.data.objects.new('AutoCamera', cam_auto)
scene.collection.objects.link(ob_auto_camera)
ob_auto_camera.location = (10.2769, -11.2372, 4.37583)
ob_auto_camera.rotation_euler = (1.09748, -7.21219e-08, 0.694738)
scene.camera = ob_auto_camera
light_auto_sun = bpy.data.lights.new('AutoSun', 'SUN')
light_auto_sun.energy = 3.0
light_auto_sun.angle = 0.0523599
ob_auto_sun = bpy.data.objects.new('AutoSun', light_auto_sun)
scene.collection.objects.link(ob_auto_sun)
ob_auto_sun.rotation_euler = (0.872665, 0.174533, 0.523599)
bpy.context.view_layer.update()
